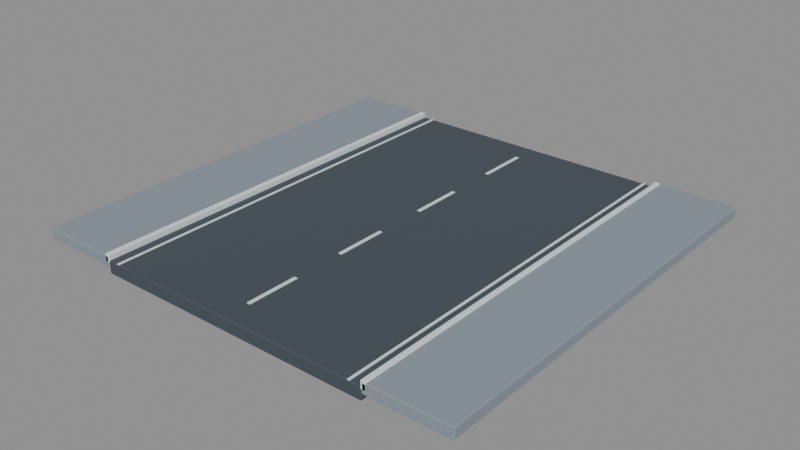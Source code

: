 # Source: Road_Straight12.blend  (saved by Blender 5.2.45; exported with 4.5.12 LTS)
import bpy
from mathutils import Matrix  # noqa: F401  (used for matrix-valued properties, if any)

bpy.ops.wm.read_factory_settings(use_empty=True)
scene = bpy.context.scene
scene.name = 'Scene'

# ---- collections
col_road_straight12 = bpy.data.collections.new('Road_Straight12'); scene.collection.children.link(col_road_straight12)

# ---- materials (node trees are filled in below, after node groups)
mat_m_road = bpy.data.materials.new('M_Road')
mat_m_road.diffuse_color = (0.055, 0.075, 0.09, 1.0)
mat_m_concrete = bpy.data.materials.new('M_Concrete')
mat_m_concrete.diffuse_color = (0.25, 0.3, 0.34, 1.0)
mat_m_white = bpy.data.materials.new('M_White')
mat_m_white.diffuse_color = (0.75, 0.82, 0.83, 1.0)

# ---- material node trees
mat_m_road.use_nodes = True; mat_m_road.node_tree.nodes.clear()
_N = mat_m_road.node_tree.nodes; _L = mat_m_road.node_tree.links
n0 = _N.new('ShaderNodeBsdfPrincipled'); n0.name = 'Principled BSDF'; n0.location = (-200, 100)
n0.inputs[0].default_value = (0.055, 0.075, 0.09, 1.0)
n0.inputs[2].default_value = 0.82
n0.inputs[10].default_value = 0.005
n1 = _N.new('ShaderNodeOutputMaterial'); n1.name = 'Material Output'; n1.location = (200, 100)
_L.new(n0.outputs[0], n1.inputs[0])
n1.is_active_output = True
mat_m_concrete.use_nodes = True; mat_m_concrete.node_tree.nodes.clear()
_N = mat_m_concrete.node_tree.nodes; _L = mat_m_concrete.node_tree.links
n0 = _N.new('ShaderNodeBsdfPrincipled'); n0.name = 'Principled BSDF'; n0.location = (-200, 100)
n0.inputs[0].default_value = (0.25, 0.3, 0.34, 1.0)
n0.inputs[1].default_value = 0.05
n0.inputs[2].default_value = 0.8
n0.inputs[10].default_value = 0.005
n1 = _N.new('ShaderNodeOutputMaterial'); n1.name = 'Material Output'; n1.location = (200, 100)
_L.new(n0.outputs[0], n1.inputs[0])
n1.is_active_output = True
mat_m_white.use_nodes = True; mat_m_white.node_tree.nodes.clear()
_N = mat_m_white.node_tree.nodes; _L = mat_m_white.node_tree.links
n0 = _N.new('ShaderNodeBsdfPrincipled'); n0.name = 'Principled BSDF'; n0.location = (-200, 100)
n0.inputs[0].default_value = (0.75, 0.82, 0.83, 1.0)
n0.inputs[2].default_value = 0.6
n0.inputs[10].default_value = 0.005
n1 = _N.new('ShaderNodeOutputMaterial'); n1.name = 'Material Output'; n1.location = (200, 100)
_L.new(n0.outputs[0], n1.inputs[0])
n1.is_active_output = True

# ---- meshes
me_cube = bpy.data.meshes.new('Cube')
me_cube.from_pydata([(-4.0, -6.0, -0.18), (-4.0, -6.0, 0.18), (-4.0, 6.0, -0.18), (-4.0, 6.0, 0.18), (4.0, -6.0, -0.18), (4.0, -6.0, 0.18), (4.0, 6.0, -0.18), (4.0, 6.0, 0.18)], [], [(0, 1, 3, 2), (2, 3, 7, 6), (6, 7, 5, 4), (4, 5, 1, 0), (2, 6, 4, 0), (7, 3, 1, 5)])
_uv = me_cube.uv_layers.new(name='UVMap')
_uv.uv.foreach_set('vector', [0.375, 0.0, 0.625, 0.0, 0.625, 0.25, 0.375, 0.25, 0.375, 0.25, 0.625, 0.25, 0.625, 0.5, 0.375, 0.5, 0.375, 0.5, 0.625, 0.5, 0.625, 0.75, 0.375, 0.75, 0.375, 0.75, 0.625, 0.75, 0.625, 1.0, 0.375, 1.0, 0.125, 0.5, 0.375, 0.5, 0.375, 0.75, 0.125, 0.75, 0.625, 0.5, 0.875, 0.5, 0.875, 0.75, 0.625, 0.75])
me_cube.materials.append(mat_m_road)
me_cube.update()
me_cube_001 = bpy.data.meshes.new('Cube.001')
me_cube_001.from_pydata([(-1.15, -6.0, -0.15), (-1.15, -6.0, 0.15), (-1.15, 6.0, -0.15), (-1.15, 6.0, 0.15), (1.15, -6.0, -0.15), (1.15, -6.0, 0.15), (1.15, 6.0, -0.15), (1.15, 6.0, 0.15)], [], [(0, 1, 3, 2), (2, 3, 7, 6), (6, 7, 5, 4), (4, 5, 1, 0), (2, 6, 4, 0), (7, 3, 1, 5)])
_uv = me_cube_001.uv_layers.new(name='UVMap')
_uv.uv.foreach_set('vector', [0.375, 0.0, 0.625, 0.0, 0.625, 0.25, 0.375, 0.25, 0.375, 0.25, 0.625, 0.25, 0.625, 0.5, 0.375, 0.5, 0.375, 0.5, 0.625, 0.5, 0.625, 0.75, 0.375, 0.75, 0.375, 0.75, 0.625, 0.75, 0.625, 1.0, 0.375, 1.0, 0.125, 0.5, 0.375, 0.5, 0.375, 0.75, 0.125, 0.75, 0.625, 0.5, 0.875, 0.5, 0.875, 0.75, 0.625, 0.75])
me_cube_001.materials.append(mat_m_concrete)
me_cube_001.update()
me_cube_002 = bpy.data.meshes.new('Cube.002')
me_cube_002.from_pydata([(-0.075, -6.0, -0.115), (-0.075, -6.0, 0.115), (-0.075, 6.0, -0.115), (-0.075, 6.0, 0.115), (0.075, -6.0, -0.115), (0.075, -6.0, 0.115), (0.075, 6.0, -0.115), (0.075, 6.0, 0.115)], [], [(0, 1, 3, 2), (2, 3, 7, 6), (6, 7, 5, 4), (4, 5, 1, 0), (2, 6, 4, 0), (7, 3, 1, 5)])
_uv = me_cube_002.uv_layers.new(name='UVMap')
_uv.uv.foreach_set('vector', [0.375, 0.0, 0.625, 0.0, 0.625, 0.25, 0.375, 0.25, 0.375, 0.25, 0.625, 0.25, 0.625, 0.5, 0.375, 0.5, 0.375, 0.5, 0.625, 0.5, 0.625, 0.75, 0.375, 0.75, 0.375, 0.75, 0.625, 0.75, 0.625, 1.0, 0.375, 1.0, 0.125, 0.5, 0.375, 0.5, 0.375, 0.75, 0.125, 0.75, 0.625, 0.5, 0.875, 0.5, 0.875, 0.75, 0.625, 0.75])
me_cube_002.materials.append(mat_m_white)
me_cube_002.update()
me_cube_003 = bpy.data.meshes.new('Cube.003')
me_cube_003.from_pydata([(-1.15, -6.0, -0.15), (-1.15, -6.0, 0.15), (-1.15, 6.0, -0.15), (-1.15, 6.0, 0.15), (1.15, -6.0, -0.15), (1.15, -6.0, 0.15), (1.15, 6.0, -0.15), (1.15, 6.0, 0.15)], [], [(0, 1, 3, 2), (2, 3, 7, 6), (6, 7, 5, 4), (4, 5, 1, 0), (2, 6, 4, 0), (7, 3, 1, 5)])
_uv = me_cube_003.uv_layers.new(name='UVMap')
_uv.uv.foreach_set('vector', [0.375, 0.0, 0.625, 0.0, 0.625, 0.25, 0.375, 0.25, 0.375, 0.25, 0.625, 0.25, 0.625, 0.5, 0.375, 0.5, 0.375, 0.5, 0.625, 0.5, 0.625, 0.75, 0.375, 0.75, 0.375, 0.75, 0.625, 0.75, 0.625, 1.0, 0.375, 1.0, 0.125, 0.5, 0.375, 0.5, 0.375, 0.75, 0.125, 0.75, 0.625, 0.5, 0.875, 0.5, 0.875, 0.75, 0.625, 0.75])
me_cube_003.materials.append(mat_m_concrete)
me_cube_003.update()
me_cube_004 = bpy.data.meshes.new('Cube.004')
me_cube_004.from_pydata([(-0.075, -6.0, -0.115), (-0.075, -6.0, 0.115), (-0.075, 6.0, -0.115), (-0.075, 6.0, 0.115), (0.075, -6.0, -0.115), (0.075, -6.0, 0.115), (0.075, 6.0, -0.115), (0.075, 6.0, 0.115)], [], [(0, 1, 3, 2), (2, 3, 7, 6), (6, 7, 5, 4), (4, 5, 1, 0), (2, 6, 4, 0), (7, 3, 1, 5)])
_uv = me_cube_004.uv_layers.new(name='UVMap')
_uv.uv.foreach_set('vector', [0.375, 0.0, 0.625, 0.0, 0.625, 0.25, 0.375, 0.25, 0.375, 0.25, 0.625, 0.25, 0.625, 0.5, 0.375, 0.5, 0.375, 0.5, 0.625, 0.5, 0.625, 0.75, 0.375, 0.75, 0.375, 0.75, 0.625, 0.75, 0.625, 1.0, 0.375, 1.0, 0.125, 0.5, 0.375, 0.5, 0.375, 0.75, 0.125, 0.75, 0.625, 0.5, 0.875, 0.5, 0.875, 0.75, 0.625, 0.75])
me_cube_004.materials.append(mat_m_white)
me_cube_004.update()
me_cube_005 = bpy.data.meshes.new('Cube.005')
me_cube_005.from_pydata([(-0.035, -6.0, -0.008), (-0.035, -6.0, 0.008), (-0.035, 6.0, -0.008), (-0.035, 6.0, 0.008), (0.035, -6.0, -0.008), (0.035, -6.0, 0.008), (0.035, 6.0, -0.008), (0.035, 6.0, 0.008)], [], [(0, 1, 3, 2), (2, 3, 7, 6), (6, 7, 5, 4), (4, 5, 1, 0), (2, 6, 4, 0), (7, 3, 1, 5)])
_uv = me_cube_005.uv_layers.new(name='UVMap')
_uv.uv.foreach_set('vector', [0.375, 0.0, 0.625, 0.0, 0.625, 0.25, 0.375, 0.25, 0.375, 0.25, 0.625, 0.25, 0.625, 0.5, 0.375, 0.5, 0.375, 0.5, 0.625, 0.5, 0.625, 0.75, 0.375, 0.75, 0.375, 0.75, 0.625, 0.75, 0.625, 1.0, 0.375, 1.0, 0.125, 0.5, 0.375, 0.5, 0.375, 0.75, 0.125, 0.75, 0.625, 0.5, 0.875, 0.5, 0.875, 0.75, 0.625, 0.75])
me_cube_005.materials.append(mat_m_white)
me_cube_005.update()
me_cube_006 = bpy.data.meshes.new('Cube.006')
me_cube_006.from_pydata([(-0.035, -6.0, -0.008), (-0.035, -6.0, 0.008), (-0.035, 6.0, -0.008), (-0.035, 6.0, 0.008), (0.035, -6.0, -0.008), (0.035, -6.0, 0.008), (0.035, 6.0, -0.008), (0.035, 6.0, 0.008)], [], [(0, 1, 3, 2), (2, 3, 7, 6), (6, 7, 5, 4), (4, 5, 1, 0), (2, 6, 4, 0), (7, 3, 1, 5)])
_uv = me_cube_006.uv_layers.new(name='UVMap')
_uv.uv.foreach_set('vector', [0.375, 0.0, 0.625, 0.0, 0.625, 0.25, 0.375, 0.25, 0.375, 0.25, 0.625, 0.25, 0.625, 0.5, 0.375, 0.5, 0.375, 0.5, 0.625, 0.5, 0.625, 0.75, 0.375, 0.75, 0.375, 0.75, 0.625, 0.75, 0.625, 1.0, 0.375, 1.0, 0.125, 0.5, 0.375, 0.5, 0.375, 0.75, 0.125, 0.75, 0.625, 0.5, 0.875, 0.5, 0.875, 0.75, 0.625, 0.75])
me_cube_006.materials.append(mat_m_white)
me_cube_006.update()
me_cube_007 = bpy.data.meshes.new('Cube.007')
me_cube_007.from_pydata([(-0.05, -0.75, -0.008), (-0.05, -0.75, 0.008), (-0.05, 0.75, -0.008), (-0.05, 0.75, 0.008), (0.05, -0.75, -0.008), (0.05, -0.75, 0.008), (0.05, 0.75, -0.008), (0.05, 0.75, 0.008)], [], [(0, 1, 3, 2), (2, 3, 7, 6), (6, 7, 5, 4), (4, 5, 1, 0), (2, 6, 4, 0), (7, 3, 1, 5)])
_uv = me_cube_007.uv_layers.new(name='UVMap')
_uv.uv.foreach_set('vector', [0.375, 0.0, 0.625, 0.0, 0.625, 0.25, 0.375, 0.25, 0.375, 0.25, 0.625, 0.25, 0.625, 0.5, 0.375, 0.5, 0.375, 0.5, 0.625, 0.5, 0.625, 0.75, 0.375, 0.75, 0.375, 0.75, 0.625, 0.75, 0.625, 1.0, 0.375, 1.0, 0.125, 0.5, 0.375, 0.5, 0.375, 0.75, 0.125, 0.75, 0.625, 0.5, 0.875, 0.5, 0.875, 0.75, 0.625, 0.75])
me_cube_007.materials.append(mat_m_white)
me_cube_007.update()
me_cube_008 = bpy.data.meshes.new('Cube.008')
me_cube_008.from_pydata([(-0.05, -0.75, -0.008), (-0.05, -0.75, 0.008), (-0.05, 0.75, -0.008), (-0.05, 0.75, 0.008), (0.05, -0.75, -0.008), (0.05, -0.75, 0.008), (0.05, 0.75, -0.008), (0.05, 0.75, 0.008)], [], [(0, 1, 3, 2), (2, 3, 7, 6), (6, 7, 5, 4), (4, 5, 1, 0), (2, 6, 4, 0), (7, 3, 1, 5)])
_uv = me_cube_008.uv_layers.new(name='UVMap')
_uv.uv.foreach_set('vector', [0.375, 0.0, 0.625, 0.0, 0.625, 0.25, 0.375, 0.25, 0.375, 0.25, 0.625, 0.25, 0.625, 0.5, 0.375, 0.5, 0.375, 0.5, 0.625, 0.5, 0.625, 0.75, 0.375, 0.75, 0.375, 0.75, 0.625, 0.75, 0.625, 1.0, 0.375, 1.0, 0.125, 0.5, 0.375, 0.5, 0.375, 0.75, 0.125, 0.75, 0.625, 0.5, 0.875, 0.5, 0.875, 0.75, 0.625, 0.75])
me_cube_008.materials.append(mat_m_white)
me_cube_008.update()
me_cube_009 = bpy.data.meshes.new('Cube.009')
me_cube_009.from_pydata([(-0.05, -0.75, -0.008), (-0.05, -0.75, 0.008), (-0.05, 0.75, -0.008), (-0.05, 0.75, 0.008), (0.05, -0.75, -0.008), (0.05, -0.75, 0.008), (0.05, 0.75, -0.008), (0.05, 0.75, 0.008)], [], [(0, 1, 3, 2), (2, 3, 7, 6), (6, 7, 5, 4), (4, 5, 1, 0), (2, 6, 4, 0), (7, 3, 1, 5)])
_uv = me_cube_009.uv_layers.new(name='UVMap')
_uv.uv.foreach_set('vector', [0.375, 0.0, 0.625, 0.0, 0.625, 0.25, 0.375, 0.25, 0.375, 0.25, 0.625, 0.25, 0.625, 0.5, 0.375, 0.5, 0.375, 0.5, 0.625, 0.5, 0.625, 0.75, 0.375, 0.75, 0.375, 0.75, 0.625, 0.75, 0.625, 1.0, 0.375, 1.0, 0.125, 0.5, 0.375, 0.5, 0.375, 0.75, 0.125, 0.75, 0.625, 0.5, 0.875, 0.5, 0.875, 0.75, 0.625, 0.75])
me_cube_009.materials.append(mat_m_white)
me_cube_009.update()
me_cube_010 = bpy.data.meshes.new('Cube.010')
me_cube_010.from_pydata([(-0.05, -0.75, -0.008), (-0.05, -0.75, 0.008), (-0.05, 0.75, -0.008), (-0.05, 0.75, 0.008), (0.05, -0.75, -0.008), (0.05, -0.75, 0.008), (0.05, 0.75, -0.008), (0.05, 0.75, 0.008)], [], [(0, 1, 3, 2), (2, 3, 7, 6), (6, 7, 5, 4), (4, 5, 1, 0), (2, 6, 4, 0), (7, 3, 1, 5)])
_uv = me_cube_010.uv_layers.new(name='UVMap')
_uv.uv.foreach_set('vector', [0.375, 0.0, 0.625, 0.0, 0.625, 0.25, 0.375, 0.25, 0.375, 0.25, 0.625, 0.25, 0.625, 0.5, 0.375, 0.5, 0.375, 0.5, 0.625, 0.5, 0.625, 0.75, 0.375, 0.75, 0.375, 0.75, 0.625, 0.75, 0.625, 1.0, 0.375, 1.0, 0.125, 0.5, 0.375, 0.5, 0.375, 0.75, 0.125, 0.75, 0.625, 0.5, 0.875, 0.5, 0.875, 0.75, 0.625, 0.75])
me_cube_010.materials.append(mat_m_white)
me_cube_010.update()

# ---- objects
ob_road_straight12 = bpy.data.objects.new('Road_Straight12', None)
ob_road_deck = bpy.data.objects.new('Road_Deck', me_cube)
ob_sidewalk = bpy.data.objects.new('Sidewalk', me_cube_001)
ob_curb = bpy.data.objects.new('Curb', me_cube_002)
ob_sidewalk_001 = bpy.data.objects.new('Sidewalk.001', me_cube_003)
ob_curb_001 = bpy.data.objects.new('Curb.001', me_cube_004)
ob_edge_line = bpy.data.objects.new('Edge_Line', me_cube_005)
ob_edge_line_001 = bpy.data.objects.new('Edge_Line.001', me_cube_006)
ob_lane_dash = bpy.data.objects.new('Lane_Dash', me_cube_007)
ob_lane_dash_001 = bpy.data.objects.new('Lane_Dash.001', me_cube_008)
ob_lane_dash_002 = bpy.data.objects.new('Lane_Dash.002', me_cube_009)
ob_lane_dash_003 = bpy.data.objects.new('Lane_Dash.003', me_cube_010)

# ---- transforms, parenting, visibility, modifiers, constraints
ob_road_straight12.location = (0.0, 0.0, 0.0)
ob_road_deck.parent = ob_road_straight12
ob_road_deck.location = (0.0, 0.0, -0.18)
_m = ob_road_deck.modifiers.new('Edge highlights', 'BEVEL')
_m.width = 0.03
_m.width_pct = 0.03
_m.segments = 3
_m = ob_road_deck.modifiers.new('Weighted surface normals', 'WEIGHTED_NORMAL')
_m.keep_sharp = True
ob_sidewalk.parent = ob_road_straight12
ob_sidewalk.location = (-5.15, 0.0, -0.03)
_m = ob_sidewalk.modifiers.new('Edge highlights', 'BEVEL')
_m.width = 0.03
_m.width_pct = 0.03
_m.segments = 3
_m = ob_sidewalk.modifiers.new('Weighted surface normals', 'WEIGHTED_NORMAL')
_m.keep_sharp = True
ob_curb.parent = ob_road_straight12
ob_curb.location = (-4.05, 0.0, 0.04)
_m = ob_curb.modifiers.new('Edge highlights', 'BEVEL')
_m.width = 0.02
_m.width_pct = 0.02
_m.segments = 3
_m = ob_curb.modifiers.new('Weighted surface normals', 'WEIGHTED_NORMAL')
_m.keep_sharp = True
ob_sidewalk_001.parent = ob_road_straight12
ob_sidewalk_001.location = (5.15, 0.0, -0.03)
_m = ob_sidewalk_001.modifiers.new('Edge highlights', 'BEVEL')
_m.width = 0.03
_m.width_pct = 0.03
_m.segments = 3
_m = ob_sidewalk_001.modifiers.new('Weighted surface normals', 'WEIGHTED_NORMAL')
_m.keep_sharp = True
ob_curb_001.parent = ob_road_straight12
ob_curb_001.location = (4.05, 0.0, 0.04)
_m = ob_curb_001.modifiers.new('Edge highlights', 'BEVEL')
_m.width = 0.02
_m.width_pct = 0.02
_m.segments = 3
_m = ob_curb_001.modifiers.new('Weighted surface normals', 'WEIGHTED_NORMAL')
_m.keep_sharp = True
ob_edge_line.parent = ob_road_straight12
ob_edge_line.location = (-3.66, 0.0, 0.008)
ob_edge_line_001.parent = ob_road_straight12
ob_edge_line_001.location = (3.66, 0.0, 0.008)
ob_lane_dash.parent = ob_road_straight12
ob_lane_dash.location = (0.0, -4.5, 0.008)
ob_lane_dash_001.parent = ob_road_straight12
ob_lane_dash_001.location = (0.0, -1.5, 0.008)
ob_lane_dash_002.parent = ob_road_straight12
ob_lane_dash_002.location = (0.0, 1.5, 0.008)
ob_lane_dash_003.parent = ob_road_straight12
ob_lane_dash_003.location = (0.0, 4.5, 0.008)

# ---- collection membership
col_road_straight12.objects.link(ob_road_straight12)
col_road_straight12.objects.link(ob_road_deck)
col_road_straight12.objects.link(ob_sidewalk)
col_road_straight12.objects.link(ob_curb)
col_road_straight12.objects.link(ob_sidewalk_001)
col_road_straight12.objects.link(ob_curb_001)
col_road_straight12.objects.link(ob_edge_line)
col_road_straight12.objects.link(ob_edge_line_001)
col_road_straight12.objects.link(ob_lane_dash)
col_road_straight12.objects.link(ob_lane_dash_001)
col_road_straight12.objects.link(ob_lane_dash_002)
col_road_straight12.objects.link(ob_lane_dash_003)

# ---- scene / render settings (as saved in the file)
scene.frame_start = 1; scene.frame_end = 250; scene.frame_set(1)
scene.render.engine = 'BLENDER_EEVEE_NEXT'
scene.render.fps = 30
scene.render.bake_bias = 0.0
scene.render.bake_samples = 0
scene.render.compositor_device = 'GPU'
scene.eevee.use_volume_custom_range = False
scene.eevee.fast_gi_thickness_near = 0.1
scene.eevee.fast_gi_thickness_far = 0.0
scene.eevee.ray_tracing_options.screen_trace_thickness = 0.1
bpy.context.view_layer.update()

# ---- added for rendering (the .blend has no active camera and no usable light): camera, sun + grey world if the file has none
cam_auto = bpy.data.cameras.new('AutoCamera')
cam_auto.lens = 50.0
cam_auto.sensor_width = 36.0
cam_auto.clip_end = 1000.0
ob_auto_camera = bpy.data.objects.new('AutoCamera', cam_auto)
scene.collection.objects.link(ob_auto_camera)
ob_auto_camera.location = (16.106, -19.3272, 12.7823)
ob_auto_camera.rotation_euler = (1.09748, -7.21219e-08, 0.694738)
scene.camera = ob_auto_camera
light_auto_sun = bpy.data.lights.new('AutoSun', 'SUN')
light_auto_sun.energy = 3.0
light_auto_sun.angle = 0.0523599
ob_auto_sun = bpy.data.objects.new('AutoSun', light_auto_sun)
scene.collection.objects.link(ob_auto_sun)
ob_auto_sun.rotation_euler = (0.872665, 0.174533, 0.523599)
if scene.world is None:
    world_auto = bpy.data.worlds.new('AutoWorld')
    world_auto.color = (0.3, 0.3, 0.3)
    scene.world = world_auto
bpy.context.view_layer.update()
